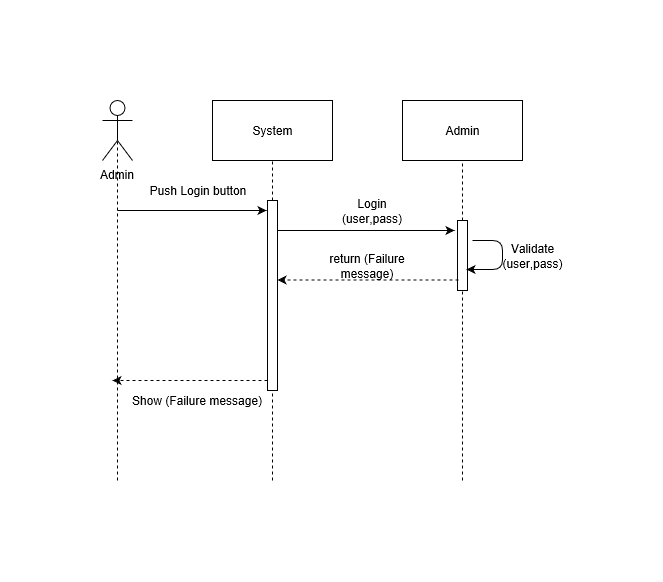

The diagram above was exported from draw.io. Its source (the exported page's mxGraphModel, read from the mxfile embedded in the PNG):
<mxGraphModel grid="1" dx="1712" dy="476" gridSize="10" guides="1" tooltips="1" connect="1" arrows="1" fold="1" page="1" pageScale="1" pageWidth="850" pageHeight="1100" math="0" shadow="0">
  <root>
    <mxCell id="0" />
    <mxCell id="1" parent="0" />
    <mxCell id="KStCV7D-ZMjE2Aw0KJKi-140" value="System" parent="1" style="rounded=0;whiteSpace=wrap;html=1;" vertex="1">
      <mxGeometry as="geometry" x="110" height="60" width="120" />
    </mxCell>
    <mxCell id="KStCV7D-ZMjE2Aw0KJKi-141" value="Admin" parent="1" style="rounded=0;whiteSpace=wrap;html=1;" vertex="1">
      <mxGeometry as="geometry" x="300" height="60" width="120" />
    </mxCell>
    <mxCell id="KStCV7D-ZMjE2Aw0KJKi-142" value="Admin" parent="1" style="shape=umlActor;verticalLabelPosition=bottom;labelBackgroundColor=#ffffff;verticalAlign=top;html=1;outlineConnect=0;" vertex="1">
      <mxGeometry as="geometry" height="60" width="30" />
    </mxCell>
    <mxCell id="KStCV7D-ZMjE2Aw0KJKi-143" value="" parent="1" style="endArrow=none;dashed=1;html=1;entryX=0.5;entryY=0.5;entryDx=0;entryDy=0;entryPerimeter=0;" target="KStCV7D-ZMjE2Aw0KJKi-142" edge="1">
      <mxGeometry as="geometry" height="50" width="50" relative="1">
        <mxPoint as="sourcePoint" x="15" y="380" />
        <mxPoint as="targetPoint" x="40" y="110" />
      </mxGeometry>
    </mxCell>
    <mxCell id="KStCV7D-ZMjE2Aw0KJKi-144" value="" parent="1" style="endArrow=none;dashed=1;html=1;entryX=0.5;entryY=1;entryDx=0;entryDy=0;" target="KStCV7D-ZMjE2Aw0KJKi-140" edge="1" source="KStCV7D-ZMjE2Aw0KJKi-153">
      <mxGeometry as="geometry" height="50" width="50" relative="1">
        <mxPoint as="sourcePoint" x="170" y="380" />
        <mxPoint as="targetPoint" x="210" y="110" />
      </mxGeometry>
    </mxCell>
    <mxCell id="KStCV7D-ZMjE2Aw0KJKi-145" value="" parent="1" style="endArrow=none;dashed=1;html=1;entryX=0.5;entryY=1;entryDx=0;entryDy=0;" target="KStCV7D-ZMjE2Aw0KJKi-141" edge="1" source="KStCV7D-ZMjE2Aw0KJKi-155">
      <mxGeometry as="geometry" height="50" width="50" relative="1">
        <mxPoint as="sourcePoint" x="360" y="380" />
        <mxPoint as="targetPoint" x="420" y="190" />
      </mxGeometry>
    </mxCell>
    <mxCell id="KStCV7D-ZMjE2Aw0KJKi-146" value="" parent="1" style="endArrow=classic;html=1;" edge="1">
      <mxGeometry as="geometry" height="50" width="50" relative="1">
        <mxPoint as="sourcePoint" x="15" y="110" />
        <mxPoint as="targetPoint" x="164" y="110" />
      </mxGeometry>
    </mxCell>
    <mxCell id="KStCV7D-ZMjE2Aw0KJKi-147" value="Login(user,pass)" parent="1" style="text;html=1;strokeColor=none;fillColor=none;align=center;verticalAlign=middle;whiteSpace=wrap;rounded=0;" vertex="1">
      <mxGeometry as="geometry" x="230" height="20" width="80" y="100" />
    </mxCell>
    <mxCell id="KStCV7D-ZMjE2Aw0KJKi-148" value="" parent="1" style="endArrow=classic;html=1;" edge="1">
      <mxGeometry as="geometry" height="50" width="50" relative="1">
        <mxPoint as="sourcePoint" x="170" y="130" />
        <mxPoint as="targetPoint" x="352" y="130" />
      </mxGeometry>
    </mxCell>
    <mxCell id="KStCV7D-ZMjE2Aw0KJKi-149" value="Push Login button" parent="1" style="text;html=1;strokeColor=none;fillColor=none;align=center;verticalAlign=middle;whiteSpace=wrap;rounded=0;" vertex="1">
      <mxGeometry as="geometry" x="30" height="20" width="130" y="80" />
    </mxCell>
    <mxCell id="KStCV7D-ZMjE2Aw0KJKi-150" value="return (Failure message)" parent="1" style="text;html=1;strokeColor=none;fillColor=none;align=center;verticalAlign=middle;whiteSpace=wrap;rounded=0;" vertex="1">
      <mxGeometry as="geometry" x="200" height="20" width="130" y="155" />
    </mxCell>
    <mxCell id="KStCV7D-ZMjE2Aw0KJKi-153" value="" parent="1" style="html=1;points=[];perimeter=orthogonalPerimeter;" vertex="1">
      <mxGeometry as="geometry" x="165" height="190" width="10" y="100" />
    </mxCell>
    <mxCell id="KStCV7D-ZMjE2Aw0KJKi-154" value="" parent="1" style="endArrow=none;dashed=1;html=1;entryX=0.5;entryY=1;entryDx=0;entryDy=0;" target="KStCV7D-ZMjE2Aw0KJKi-153" edge="1">
      <mxGeometry as="geometry" height="50" width="50" relative="1">
        <mxPoint as="sourcePoint" x="170" y="380" />
        <mxPoint as="targetPoint" x="170" y="60" />
      </mxGeometry>
    </mxCell>
    <mxCell id="KStCV7D-ZMjE2Aw0KJKi-155" value="" parent="1" style="html=1;points=[];perimeter=orthogonalPerimeter;" vertex="1">
      <mxGeometry as="geometry" x="355" height="70" width="10" y="120" />
    </mxCell>
    <mxCell id="KStCV7D-ZMjE2Aw0KJKi-156" value="" parent="1" style="endArrow=none;dashed=1;html=1;entryX=0.5;entryY=1;entryDx=0;entryDy=0;" target="KStCV7D-ZMjE2Aw0KJKi-155" edge="1">
      <mxGeometry as="geometry" height="50" width="50" relative="1">
        <mxPoint as="sourcePoint" x="360" y="380" />
        <mxPoint as="targetPoint" x="360" y="60" />
      </mxGeometry>
    </mxCell>
    <mxCell id="KStCV7D-ZMjE2Aw0KJKi-157" value="" parent="1" style="endArrow=classic;html=1;dashed=1;exitX=0.1;exitY=0.85;exitDx=0;exitDy=0;exitPerimeter=0;" target="KStCV7D-ZMjE2Aw0KJKi-153" edge="1" source="KStCV7D-ZMjE2Aw0KJKi-155">
      <mxGeometry as="geometry" height="50" width="50" relative="1">
        <mxPoint as="sourcePoint" x="250" y="200" />
        <mxPoint as="targetPoint" x="300" y="150" />
      </mxGeometry>
    </mxCell>
    <mxCell id="KStCV7D-ZMjE2Aw0KJKi-158" value="" parent="1" style="endArrow=classic;html=1;dashed=1;" edge="1">
      <mxGeometry as="geometry" height="50" width="50" relative="1">
        <mxPoint as="sourcePoint" x="165" y="280" />
        <mxPoint as="targetPoint" x="10" y="280" />
      </mxGeometry>
    </mxCell>
    <mxCell id="KStCV7D-ZMjE2Aw0KJKi-159" value="Show (Failure message)" parent="1" style="text;html=1;align=center;verticalAlign=middle;resizable=0;points=[];;autosize=1;" vertex="1">
      <mxGeometry as="geometry" x="20" height="20" width="150" y="290" />
    </mxCell>
    <mxCell id="KStCV7D-ZMjE2Aw0KJKi-160" value="" parent="1" style="endArrow=classic;html=1;entryX=0.9;entryY=0.7;entryDx=0;entryDy=0;entryPerimeter=0;" target="KStCV7D-ZMjE2Aw0KJKi-155" edge="1">
      <mxGeometry as="geometry" height="50" width="50" relative="1">
        <mxPoint as="sourcePoint" x="370" y="140" />
        <mxPoint as="targetPoint" x="410" y="180" />
        <Array as="points">
          <mxPoint x="400" y="140" />
          <mxPoint x="400" y="169" />
        </Array>
      </mxGeometry>
    </mxCell>
    <mxCell id="KStCV7D-ZMjE2Aw0KJKi-161" value="Validate(user,pass)" parent="1" style="text;html=1;strokeColor=none;fillColor=none;align=center;verticalAlign=middle;whiteSpace=wrap;rounded=0;" vertex="1">
      <mxGeometry as="geometry" x="410" height="20" width="40" y="145" />
    </mxCell>
  </root>
</mxGraphModel>